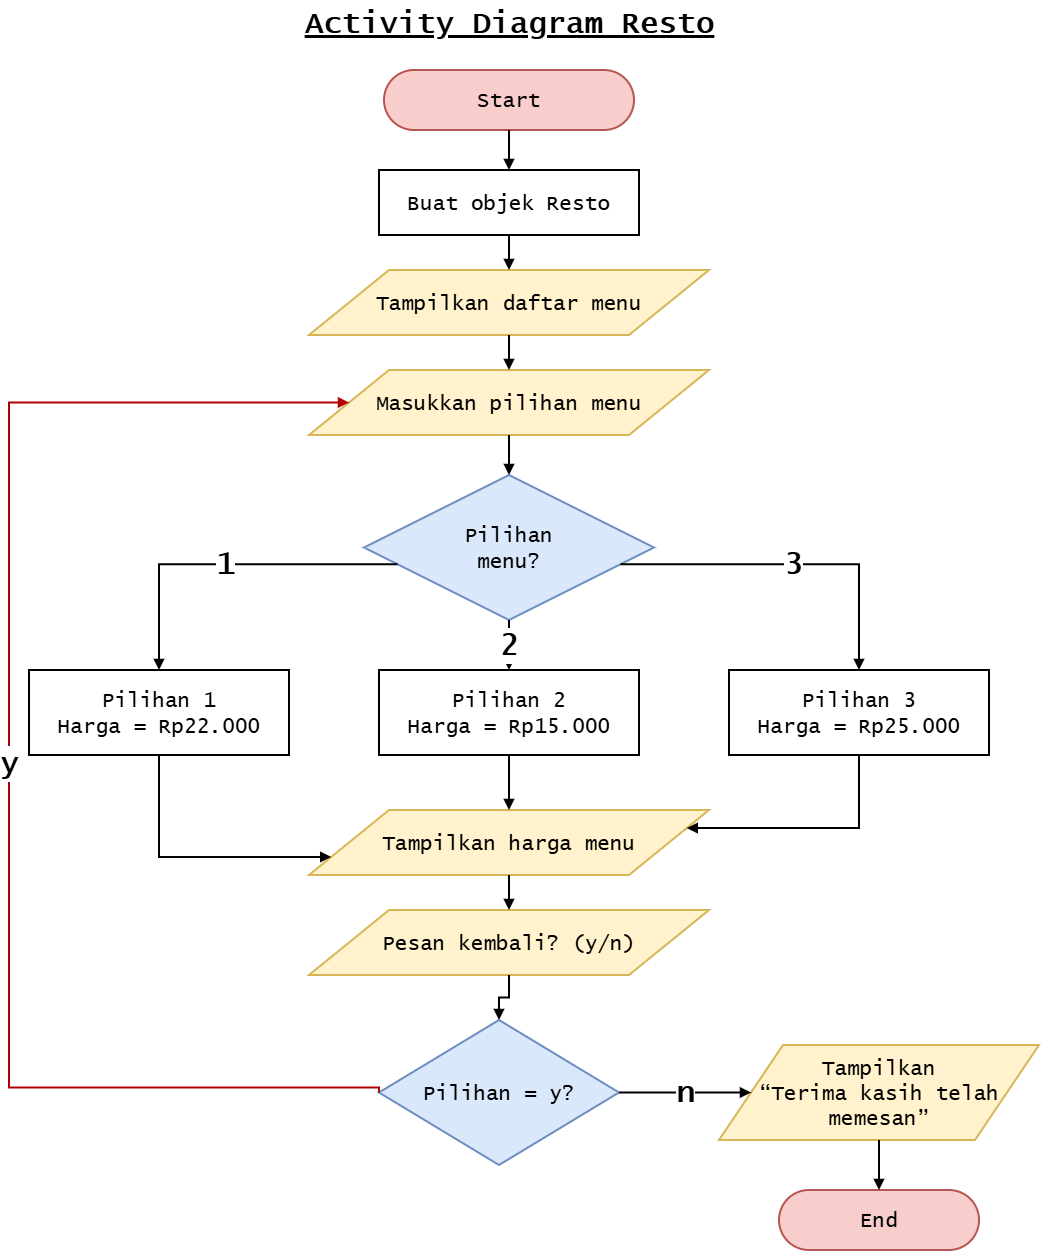

The diagram above was exported from draw.io. Its source (the exported page's mxGraphModel, read from the mxfile embedded in the PNG):
<mxGraphModel dx="1800" dy="1049" grid="1" gridSize="10" guides="1" tooltips="1" connect="1" arrows="1" fold="1" page="1" pageScale="1" pageWidth="1100" pageHeight="1500" math="0" shadow="0">
  <root>
    <mxCell id="0" />
    <mxCell id="1" parent="0" />
    <mxCell id="title" parent="1" style="text;html=1;align=center;verticalAlign=middle;fontSize=30;fontStyle=5;strokeColor=none;fillColor=none;fontFamily=Lucida Console;" value="Activity Diagram Resto" vertex="1">
      <mxGeometry height="45" width="560" x="270" y="20" as="geometry" />
    </mxCell>
    <mxCell id="start" parent="1" style="whiteSpace=wrap;html=1;align=center;verticalAlign=middle;fontSize=21;strokeColor=#b85450;fillColor=#f8cecc;strokeWidth=2;rounded=1;arcSize=50;fontFamily=Lucida Console;" value="Start" vertex="1">
      <mxGeometry height="60" width="250" x="425" y="90" as="geometry" />
    </mxCell>
    <mxCell id="create" parent="1" style="whiteSpace=wrap;html=1;align=center;verticalAlign=middle;fontSize=21;strokeColor=#000000;fillColor=#FFFFFF;strokeWidth=2;rounded=0;fontFamily=Lucida Console;" value="Buat objek Resto" vertex="1">
      <mxGeometry height="65" width="260" x="420" y="190" as="geometry" />
    </mxCell>
    <mxCell id="showmenu" parent="1" style="whiteSpace=wrap;html=1;align=center;verticalAlign=middle;fontSize=21;strokeColor=#d6b656;fillColor=#fff2cc;strokeWidth=2;shape=parallelogram;perimeter=parallelogramPerimeter;fontFamily=Lucida Console;" value="Tampilkan daftar menu" vertex="1">
      <mxGeometry height="65" width="400" x="350" y="290" as="geometry" />
    </mxCell>
    <mxCell id="input" parent="1" style="whiteSpace=wrap;html=1;align=center;verticalAlign=middle;fontSize=21;strokeColor=#d6b656;fillColor=#fff2cc;strokeWidth=2;shape=parallelogram;perimeter=parallelogramPerimeter;fontFamily=Lucida Console;" value="Masukkan pilihan menu" vertex="1">
      <mxGeometry height="65" width="400" x="350" y="390" as="geometry" />
    </mxCell>
    <mxCell id="choice" parent="1" style="whiteSpace=wrap;html=1;align=center;verticalAlign=middle;fontSize=21;strokeColor=#6c8ebf;fillColor=#dae8fc;strokeWidth=2;rhombus;perimeter=rhombusPerimeter;fontFamily=Lucida Console;" value="Pilihan&lt;br&gt;menu?" vertex="1">
      <mxGeometry height="145" width="290" x="405" y="495" as="geometry" />
    </mxCell>
    <mxCell id="menu1" parent="1" style="whiteSpace=wrap;html=1;align=center;verticalAlign=middle;fontSize=21;strokeColor=#000000;fillColor=#FFFFFF;strokeWidth=2;rounded=0;fontFamily=Lucida Console;" value="Pilihan 1&lt;br&gt;Harga = Rp22.000" vertex="1">
      <mxGeometry height="85" width="260" x="70" y="690" as="geometry" />
    </mxCell>
    <mxCell id="menu2" parent="1" style="whiteSpace=wrap;html=1;align=center;verticalAlign=middle;fontSize=21;strokeColor=#000000;fillColor=#FFFFFF;strokeWidth=2;rounded=0;fontFamily=Lucida Console;" value="Pilihan 2&lt;br&gt;Harga = Rp15.000" vertex="1">
      <mxGeometry height="85" width="260" x="420" y="690" as="geometry" />
    </mxCell>
    <mxCell id="menu3" parent="1" style="whiteSpace=wrap;html=1;align=center;verticalAlign=middle;fontSize=21;strokeColor=#000000;fillColor=#FFFFFF;strokeWidth=2;rounded=0;fontFamily=Lucida Console;" value="Pilihan 3&lt;br&gt;Harga = Rp25.000" vertex="1">
      <mxGeometry height="85" width="260" x="770" y="690" as="geometry" />
    </mxCell>
    <mxCell id="showprice" parent="1" style="whiteSpace=wrap;html=1;align=center;verticalAlign=middle;fontSize=21;strokeColor=#d6b656;fillColor=#fff2cc;strokeWidth=2;shape=parallelogram;perimeter=parallelogramPerimeter;fontFamily=Lucida Console;" value="Tampilkan harga menu" vertex="1">
      <mxGeometry height="65" width="400" x="350" y="830" as="geometry" />
    </mxCell>
    <mxCell id="askagain" parent="1" style="whiteSpace=wrap;html=1;align=center;verticalAlign=middle;fontSize=21;strokeColor=#d6b656;fillColor=#fff2cc;strokeWidth=2;shape=parallelogram;perimeter=parallelogramPerimeter;fontFamily=Lucida Console;" value="Pesan kembali? (y/n)" vertex="1">
      <mxGeometry height="65" width="400" x="350" y="930" as="geometry" />
    </mxCell>
    <mxCell id="again" parent="1" style="whiteSpace=wrap;html=1;align=center;verticalAlign=middle;fontSize=21;strokeColor=#6c8ebf;fillColor=#dae8fc;strokeWidth=2;rhombus;perimeter=rhombusPerimeter;fontFamily=Lucida Console;" value="Pilihan = y?" vertex="1">
      <mxGeometry height="145" width="240" x="420" y="1040" as="geometry" />
    </mxCell>
    <mxCell id="thanks" parent="1" style="whiteSpace=wrap;html=1;align=center;verticalAlign=middle;fontSize=21;strokeColor=#d6b656;fillColor=#fff2cc;strokeWidth=2;shape=parallelogram;perimeter=parallelogramPerimeter;fontFamily=Lucida Console;" value="Tampilkan&lt;br&gt;“Terima kasih telah memesan”" vertex="1">
      <mxGeometry height="95" width="320" x="760" y="1065" as="geometry" />
    </mxCell>
    <mxCell id="end" parent="1" style="whiteSpace=wrap;html=1;align=center;verticalAlign=middle;fontSize=21;strokeColor=#b85450;fillColor=#f8cecc;strokeWidth=2;rounded=1;arcSize=50;fontFamily=Lucida Console;" value="End" vertex="1">
      <mxGeometry height="60" width="200" x="820" y="1210" as="geometry" />
    </mxCell>
    <mxCell id="e1" edge="1" parent="1" source="start" style="edgeStyle=orthogonalEdgeStyle;rounded=0;orthogonalLoop=1;jettySize=auto;html=1;endArrow=block;endFill=1;strokeWidth=2;fontFamily=Lucida Console;fontSize=21;" target="create" value="">
      <mxGeometry relative="1" as="geometry" />
    </mxCell>
    <mxCell id="e2" edge="1" parent="1" source="create" style="edgeStyle=orthogonalEdgeStyle;rounded=0;orthogonalLoop=1;jettySize=auto;html=1;endArrow=block;endFill=1;strokeWidth=2;fontFamily=Lucida Console;fontSize=21;" target="showmenu" value="">
      <mxGeometry relative="1" as="geometry" />
    </mxCell>
    <mxCell id="e3" edge="1" parent="1" source="showmenu" style="edgeStyle=orthogonalEdgeStyle;rounded=0;orthogonalLoop=1;jettySize=auto;html=1;endArrow=block;endFill=1;strokeWidth=2;fontFamily=Lucida Console;fontSize=21;" target="input" value="">
      <mxGeometry relative="1" as="geometry" />
    </mxCell>
    <mxCell id="e4" edge="1" parent="1" source="input" style="edgeStyle=orthogonalEdgeStyle;rounded=0;orthogonalLoop=1;jettySize=auto;html=1;endArrow=block;endFill=1;strokeWidth=2;fontFamily=Lucida Console;fontSize=21;" target="choice" value="">
      <mxGeometry relative="1" as="geometry" />
    </mxCell>
    <mxCell id="e5" edge="1" parent="1" source="choice" style="edgeStyle=orthogonalEdgeStyle;rounded=0;orthogonalLoop=1;jettySize=auto;html=1;endArrow=block;endFill=1;strokeWidth=2;exitX=0;exitY=0.65;entryX=0.5;entryY=0;fontFamily=Lucida Console;fontSize=21;" target="menu1" value="&lt;b&gt;&lt;font style=&quot;font-size: 30px;&quot;&gt;1&lt;/font&gt;&lt;/b&gt;">
      <mxGeometry relative="1" as="geometry" />
    </mxCell>
    <mxCell id="e6" edge="1" parent="1" source="choice" style="edgeStyle=orthogonalEdgeStyle;rounded=0;orthogonalLoop=1;jettySize=auto;html=1;endArrow=block;endFill=1;strokeWidth=2;exitX=0.5;exitY=1;entryX=0.5;entryY=0;fontFamily=Lucida Console;fontSize=21;" target="menu2" value="&lt;font style=&quot;font-size: 30px;&quot;&gt;&lt;b&gt;2&lt;/b&gt;&lt;/font&gt;">
      <mxGeometry relative="1" as="geometry" />
    </mxCell>
    <mxCell id="e7" edge="1" parent="1" source="choice" style="edgeStyle=orthogonalEdgeStyle;rounded=0;orthogonalLoop=1;jettySize=auto;html=1;endArrow=block;endFill=1;strokeWidth=2;exitX=1;exitY=0.65;entryX=0.5;entryY=0;fontFamily=Lucida Console;fontSize=21;" target="menu3" value="&lt;b&gt;&lt;font style=&quot;font-size: 30px;&quot;&gt;3&lt;/font&gt;&lt;/b&gt;">
      <mxGeometry relative="1" as="geometry" />
    </mxCell>
    <mxCell id="e9" edge="1" parent="1" source="menu2" style="edgeStyle=orthogonalEdgeStyle;rounded=0;orthogonalLoop=1;jettySize=auto;html=1;endArrow=block;endFill=1;strokeWidth=2;exitX=0.5;exitY=1;entryX=0.5;entryY=0;fontFamily=Lucida Console;fontSize=21;" target="showprice" value="">
      <mxGeometry relative="1" as="geometry" />
    </mxCell>
    <mxCell id="e11" edge="1" parent="1" source="showprice" style="edgeStyle=orthogonalEdgeStyle;rounded=0;orthogonalLoop=1;jettySize=auto;html=1;endArrow=block;endFill=1;strokeWidth=2;fontFamily=Lucida Console;fontSize=21;" target="askagain" value="">
      <mxGeometry relative="1" as="geometry" />
    </mxCell>
    <mxCell id="e12" edge="1" parent="1" source="askagain" style="edgeStyle=orthogonalEdgeStyle;rounded=0;orthogonalLoop=1;jettySize=auto;html=1;endArrow=block;endFill=1;strokeWidth=2;fontFamily=Lucida Console;fontSize=21;" target="again" value="">
      <mxGeometry relative="1" as="geometry" />
    </mxCell>
    <mxCell id="e13" edge="1" parent="1" source="again" style="edgeStyle=orthogonalEdgeStyle;rounded=0;orthogonalLoop=1;jettySize=auto;html=1;endArrow=block;endFill=1;strokeWidth=2;exitX=1;exitY=0.5;entryX=0;entryY=0.5;fontFamily=Lucida Console;fontSize=21;" target="thanks" value="&lt;font style=&quot;font-size: 31px;&quot;&gt;&lt;b style=&quot;&quot;&gt;n&lt;/b&gt;&lt;/font&gt;">
      <mxGeometry relative="1" as="geometry">
        <Array as="points">
          <mxPoint x="665" y="1112.5" />
        </Array>
      </mxGeometry>
    </mxCell>
    <mxCell id="e14" edge="1" parent="1" source="thanks" style="edgeStyle=orthogonalEdgeStyle;rounded=0;orthogonalLoop=1;jettySize=auto;html=1;endArrow=block;endFill=1;strokeWidth=2;fontFamily=Lucida Console;fontSize=21;" target="end" value="">
      <mxGeometry relative="1" as="geometry" />
    </mxCell>
    <mxCell id="e15" edge="1" parent="1" source="again" style="edgeStyle=orthogonalEdgeStyle;rounded=0;orthogonalLoop=1;jettySize=auto;html=1;endArrow=block;endFill=1;strokeWidth=2;exitX=0;exitY=0.5;entryX=0;entryY=0.5;fontFamily=Lucida Console;fontSize=21;fillColor=#e51400;strokeColor=#B20000;" target="input" value="&lt;b&gt;&lt;font style=&quot;font-size: 30px;&quot;&gt;y&lt;/font&gt;&lt;/b&gt;">
      <mxGeometry relative="1" as="geometry">
        <Array as="points">
          <mxPoint x="50" y="1107.5" />
          <mxPoint x="50" y="422.5" />
        </Array>
      </mxGeometry>
    </mxCell>
    <mxCell id="ioZctg7khIlWvY8V0-15-10" edge="1" parent="1" source="menu1" style="edgeStyle=orthogonalEdgeStyle;rounded=0;orthogonalLoop=1;jettySize=auto;html=1;endArrow=block;endFill=1;strokeWidth=2;fontFamily=Lucida Console;fontSize=21;exitX=0.5;exitY=1;exitDx=0;exitDy=0;entryX=0;entryY=0.75;entryDx=0;entryDy=0;" target="showprice" value="">
      <mxGeometry relative="1" x="0.2914" as="geometry">
        <Array as="points">
          <mxPoint x="200" y="876.9" />
        </Array>
        <mxPoint x="200" y="850" as="sourcePoint" />
        <mxPoint x="298" y="880" as="targetPoint" />
      </mxGeometry>
    </mxCell>
    <mxCell id="ioZctg7khIlWvY8V0-15-11" edge="1" parent="1" source="menu3" style="edgeStyle=orthogonalEdgeStyle;rounded=0;orthogonalLoop=1;jettySize=auto;html=1;endArrow=block;endFill=1;strokeWidth=2;exitX=0.5;exitY=1;fontFamily=Lucida Console;fontSize=21;exitDx=0;exitDy=0;entryX=1;entryY=0.25;entryDx=0;entryDy=0;" target="showprice" value="">
      <mxGeometry relative="1" x="-0.1847" as="geometry">
        <Array as="points">
          <mxPoint x="900" y="848.1" />
        </Array>
        <mxPoint x="810" y="910" as="sourcePoint" />
        <mxPoint x="800" y="900" as="targetPoint" />
      </mxGeometry>
    </mxCell>
  </root>
</mxGraphModel>